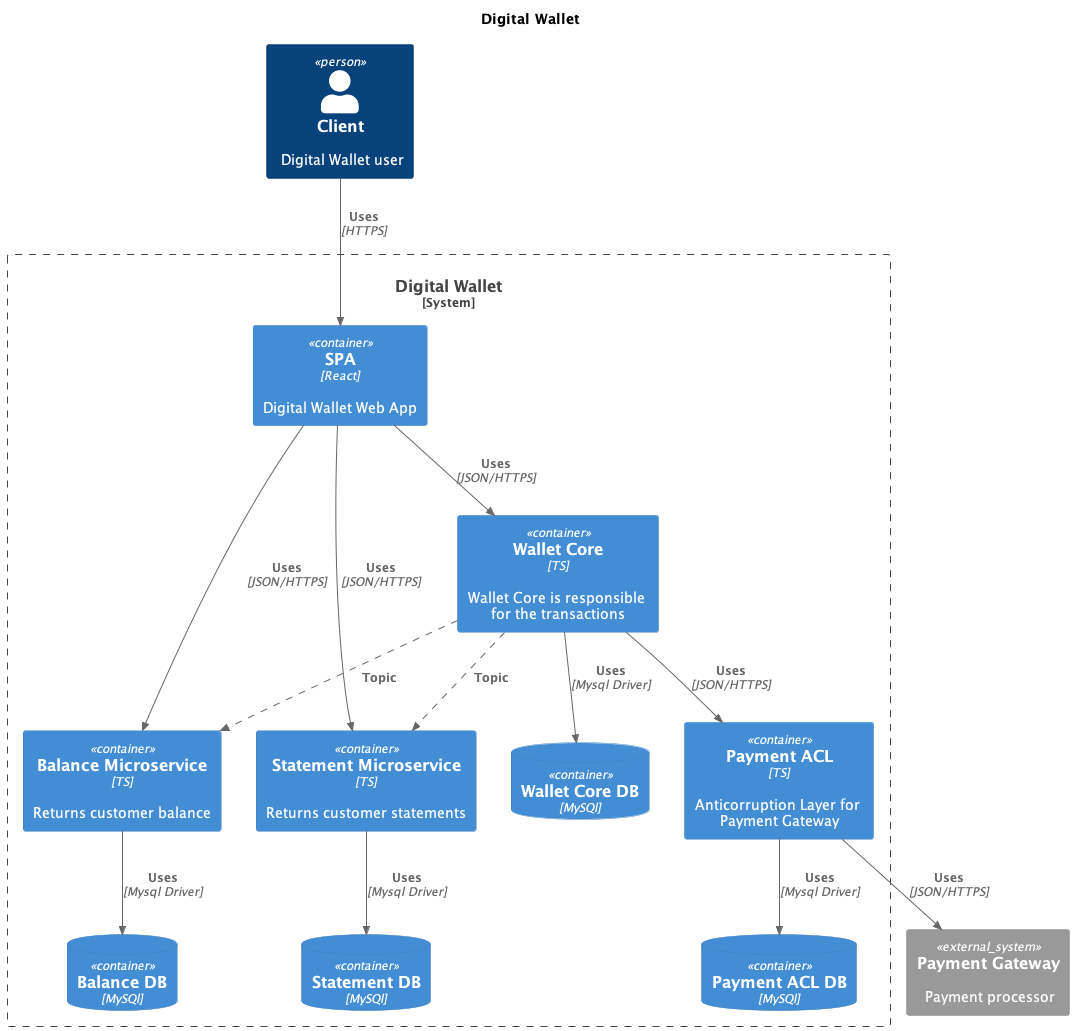

The diagram above was rendered by PlantUML. Its source (embedded in the PNG):
@startuml C4_Elements
!include https://raw.githubusercontent.com/plantuml-stdlib/C4-PlantUML/master/C4_Container.puml
AddRelTag("async", $lineStyle = DashedLine())

title "Digital Wallet"

Person(client, "Client", "Digital Wallet user")

System_Ext(payment_gateway, "Payment Gateway", "Payment processor")

System_Boundary(digital_wallet, "Digital Wallet") {
    Container(spa, "SPA", "React", "Digital Wallet Web App")
    Container(wallet_core, "Wallet Core", "TS", "Wallet Core is responsible for the transactions")
    Container(balance_service, "Balance Microservice", "TS", "Returns customer balance")
    Container(statement_service, "Statement Microservice", "TS", "Returns customer statements")
    Container(payment_acl, "Payment ACL", "TS", "Anticorruption Layer for Payment Gateway")

    ContainerDb(wallet_core_db, "Wallet Core DB", "MySQl")
    Rel(wallet_core, wallet_core_db, "Uses", "Mysql Driver")

    ContainerDb(balance_service_db, "Balance DB", "MySQl")
    Rel(balance_service, balance_service_db, "Uses", "Mysql Driver")

    ContainerDb(statement_service_db, "Statement DB", "MySQl")
    Rel(statement_service, statement_service_db, "Uses", "Mysql Driver")

    ContainerDb(payment_acl_db, "Payment ACL DB", "MySQl")
    Rel(payment_acl, payment_acl_db, "Uses", "Mysql Driver")

    Rel(client, spa, "Uses", "HTTPS")
    Rel(spa, wallet_core, "Uses", "JSON/HTTPS")
    Rel(spa, balance_service, "Uses", "JSON/HTTPS")
    Rel(spa, statement_service, "Uses", "JSON/HTTPS")
    Rel(wallet_core, payment_acl, "Uses", "JSON/HTTPS")
    Rel(payment_acl, payment_gateway, "Uses", "JSON/HTTPS")

    Rel(wallet_core, balance_service, "Topic", $tags = "async")
    Rel(wallet_core, statement_service, "Topic", $tags = "async")
}




@enduml